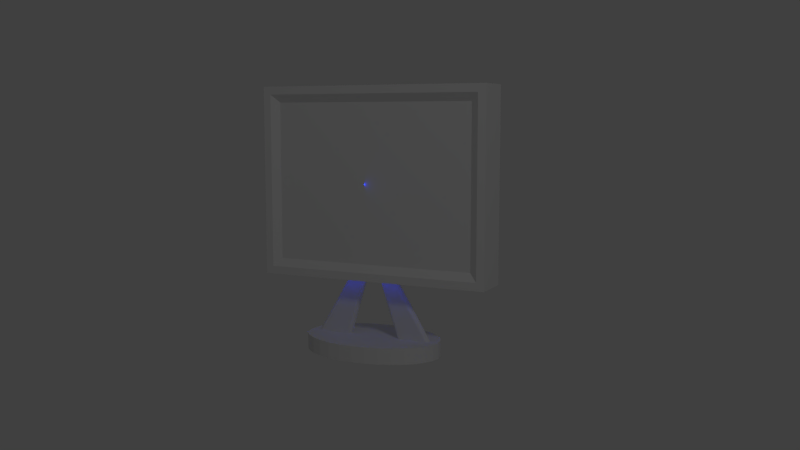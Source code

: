 # Source: tft.blend  (saved by Blender 2.62.0; exported with 4.5.12 LTS)
import bpy
from mathutils import Matrix  # noqa: F401  (used for matrix-valued properties, if any)

bpy.ops.wm.read_factory_settings(use_empty=True)
scene = bpy.context.scene
scene.name = 'Scene'

# ---- collections
col_collection_1 = bpy.data.collections.new('Collection 1'); scene.collection.children.link(col_collection_1)

# ---- materials (node trees are filled in below, after node groups)
mat_material = bpy.data.materials.new('Material')
mat_material.alpha_threshold = 0.0
mat_material.use_transparent_shadow = False
mat_material.roughness = 0.5
mat_material.line_color = (0.0, 0.0, 0.0, 1.0)

# ---- material node trees

# ---- world
world_world = bpy.data.worlds.new('World'); scene.world = world_world
world_world.color = (0.05088, 0.05088, 0.05088)
world_world.use_sun_shadow = False
world_world.sun_shadow_jitter_overblur = 0.0
world_world.cycles.sampling_method = 'MANUAL'
world_world.cycles.sample_map_resolution = 256

# ---- cameras
cam_camera = bpy.data.cameras.new('Camera')
cam_camera.clip_end = 100.0
cam_camera.lens = 35.0
cam_camera.sensor_width = 32.0
cam_camera.sensor_height = 18.0
cam_camera.ortho_scale = 7.314
cam_camera.dof.focus_distance = 0.0
cam_camera.dof.aperture_fstop = 128.0

# ---- lights
light_area = bpy.data.lights.new('Area', 'AREA')
light_area.color = (0.0, 0.02403, 1.0)
light_area.transmission_factor = 0.0
light_area.energy = 31.42
light_area.shadow_buffer_clip_start = 0.5
light_area.shadow_soft_size = 1.0
light_area.shadow_maximum_resolution = 0.006
light_area.use_absolute_resolution = True
light_area.size = 1.0
light_area.size_y = 1.0
light_area.cycles.use_multiple_importance_sampling = False
light_lamp = bpy.data.lights.new('Lamp', 'POINT')
light_lamp.transmission_factor = 0.0
light_lamp.cutoff_distance = 30.0
light_lamp.energy = 500.0
light_lamp.shadow_buffer_clip_start = 1.001
light_lamp.shadow_soft_size = 1.0
light_lamp.shadow_maximum_resolution = 0.006
light_lamp.use_absolute_resolution = True
light_lamp.cycles.use_multiple_importance_sampling = False

# ---- meshes
me_cube_002 = bpy.data.meshes.new('Cube.002')
me_cube_002.from_pydata([(0.3999, 3.66e-08, 2.927), (-0.007107, -3.66e-08, 1.593), (0.393, 0.04904, 2.934), (0.3864, 0.04619, 2.94), (0.3803, 0.04157, 2.946), (0.3749, 0.03536, 2.952), (0.3705, 0.02778, 2.956), (0.3673, 0.01913, 2.959), (0.3653, 0.009754, 2.961), (0.3646, -1.719e-07, 2.962), (0.3653, -0.009755, 2.961), (0.3673, -0.01913, 2.959), (0.3705, -0.02778, 2.956), (0.3749, -0.03536, 2.952), (0.3803, -0.04157, 2.946), (0.3864, -0.04619, 2.94), (0.393, -0.04904, 2.934), (0.3999, -0.05, 2.927), (0.8069, -0.04904, 2.92), (0.8135, -0.04619, 2.913), (0.8196, -0.04157, 2.907), (0.825, -0.03536, 2.902), (0.8294, -0.02778, 2.897), (0.8327, -0.01913, 2.894), (0.8347, -0.009755, 2.892), (0.8354, -7.24e-08, 2.891), (0.8347, 0.009754, 2.892), (0.8327, 0.01913, 2.894), (0.8294, 0.02778, 2.897), (0.825, 0.03536, 2.902), (0.8196, 0.04157, 2.907), (0.8135, 0.04619, 2.913), (0.8069, 0.04904, 2.92), (0.3999, 0.05, 2.927), (-0.014, 0.04904, 1.6), (-0.02064, 0.04619, 1.606), (-0.02675, 0.04157, 1.613), (-0.03211, 0.03536, 1.618), (-0.0365, 0.02778, 1.622), (-0.03977, 0.01913, 1.626), (-0.04178, 0.009755, 1.628), (-0.04246, 8.424e-09, 1.628), (-0.04178, -0.009755, 1.628), (-0.03977, -0.01913, 1.626), (-0.0365, -0.02778, 1.622), (-0.03211, -0.03536, 1.618), (-0.02675, -0.04157, 1.613), (-0.02064, -0.04619, 1.606), (-0.014, -0.04904, 1.6), (-0.007107, -0.05, 1.593), (-0.0002097, -0.04904, 1.586), (0.006423, -0.04619, 1.579), (0.01254, -0.04157, 1.573), (0.01789, -0.03536, 1.568), (0.02229, -0.02778, 1.563), (0.02556, -0.01913, 1.56), (0.02757, -0.009755, 1.558), (0.02825, -2.956e-08, 1.558), (0.02757, 0.009754, 1.558), (0.02556, 0.01913, 1.56), (0.02229, 0.02778, 1.563), (0.01789, 0.03536, 1.568), (0.01254, 0.04157, 1.573), (0.006423, 0.04619, 1.579), (-0.0002097, 0.04904, 1.586), (-0.007107, 0.05, 1.593), (-0.4199, 3.888e-07, 2.889), (0.007107, -3.932e-07, 1.593), (-0.8069, 0.04904, 2.914), (-0.8135, 0.04619, 2.907), (-0.8196, 0.04157, 2.901), (-0.825, 0.03536, 2.896), (-0.8294, 0.02778, 2.892), (-0.8327, 0.01913, 2.888), (-0.8347, 0.009755, 2.886), (-0.8354, 1.92e-07, 2.886), (-0.8347, -0.009754, 2.886), (-0.8327, -0.01913, 2.888), (-0.8294, -0.02778, 2.892), (-0.825, -0.03536, 2.896), (-0.8196, -0.04157, 2.901), (-0.8135, -0.04619, 2.907), (-0.8069, -0.04904, 2.914), (-0.4199, -0.05, 2.889), (-0.413, -0.04904, 2.896), (-0.4064, -0.04619, 2.903), (-0.4003, -0.04157, 2.909), (-0.3949, -0.03535, 2.914), (-0.3905, -0.02778, 2.919), (-0.3873, -0.01913, 2.922), (-0.3853, -0.009754, 2.924), (-0.3846, 2.725e-07, 2.925), (-0.3853, 0.009755, 2.924), (-0.3873, 0.01913, 2.922), (-0.3905, 0.02778, 2.919), (-0.3949, 0.03536, 2.914), (-0.4003, 0.04157, 2.909), (-0.4064, 0.04619, 2.903), (-0.413, 0.04904, 2.896), (-0.4199, 0.05, 2.889), (0.0002096, 0.04904, 1.586), (-0.006423, 0.04619, 1.579), (-0.01254, 0.04157, 1.573), (-0.01789, 0.03536, 1.568), (-0.02229, 0.02778, 1.563), (-0.02556, 0.01913, 1.56), (-0.02757, 0.009754, 1.558), (-0.02825, -3.408e-07, 1.558), (-0.02757, -0.009755, 1.558), (-0.02556, -0.01913, 1.56), (-0.02229, -0.02778, 1.563), (-0.01789, -0.03536, 1.568), (-0.01254, -0.04157, 1.573), (-0.006423, -0.04619, 1.579), (0.0002095, -0.04904, 1.586), (0.007107, -0.05, 1.593), (0.014, -0.04904, 1.6), (0.02064, -0.04619, 1.606), (0.02675, -0.04157, 1.613), (0.03211, -0.03536, 1.618), (0.0365, -0.02778, 1.622), (0.03977, -0.01913, 1.626), (0.04178, -0.009755, 1.628), (0.04246, -3.935e-07, 1.628), (0.04178, 0.009754, 1.628), (0.03977, 0.01913, 1.626), (0.0365, 0.02778, 1.622), (0.03211, 0.03535, 1.618), (0.02675, 0.04157, 1.613), (0.02064, 0.04619, 1.606), (0.014, 0.04904, 1.6), (0.007107, 0.05, 1.593), (-3.046e-06, -0.01, 2.8), (-3.302e-06, -0.01, 3.0), (0.1756, 0.5785, 2.8), (0.3444, 0.5443, 2.8), (0.5, 0.4889, 2.8), (0.6364, 0.4143, 2.8), (0.7483, 0.3233, 2.8), (0.8315, 0.2196, 2.8), (0.8827, 0.1071, 2.8), (0.9, -0.01, 2.8), (0.8827, -0.1271, 2.8), (0.8315, -0.2396, 2.8), (0.7483, -0.3433, 2.8), (0.6364, -0.4343, 2.8), (0.5, -0.5089, 2.8), (0.3444, -0.5643, 2.8), (0.1756, -0.5985, 2.8), (-3.761e-06, -0.61, 2.8), (-0.1756, -0.5985, 2.8), (-0.3444, -0.5643, 2.8), (-0.5, -0.5089, 2.8), (-0.6364, -0.4343, 2.8), (-0.7483, -0.3433, 2.8), (-0.8315, -0.2396, 2.8), (-0.8827, -0.1271, 2.8), (-0.9, -0.01, 2.8), (-0.8827, 0.1071, 2.8), (-0.8315, 0.2196, 2.8), (-0.7483, 0.3233, 2.8), (-0.6364, 0.4143, 2.8), (-0.5, 0.4889, 2.8), (-0.3444, 0.5443, 2.8), (-0.1756, 0.5785, 2.8), (-4.477e-06, 0.59, 2.8), (0.1756, 0.5785, 3.0), (0.3444, 0.5443, 3.0), (0.5, 0.4889, 3.0), (0.6364, 0.4143, 3.0), (0.7483, 0.3233, 3.0), (0.8315, 0.2196, 3.0), (0.8827, 0.1071, 3.0), (0.9, -0.009999, 3.0), (0.8827, -0.1271, 3.0), (0.8315, -0.2396, 3.0), (0.7483, -0.3433, 3.0), (0.6364, -0.4343, 3.0), (0.5, -0.5089, 3.0), (0.3444, -0.5643, 3.0), (0.1756, -0.5985, 3.0), (-2.944e-06, -0.61, 3.0), (-0.1756, -0.5985, 3.0), (-0.3444, -0.5643, 3.0), (-0.5, -0.5089, 3.0), (-0.6364, -0.4343, 3.0), (-0.7483, -0.3433, 3.0), (-0.8315, -0.2396, 3.0), (-0.8827, -0.1271, 3.0), (-0.9, -0.01, 3.0), (-0.8827, 0.1071, 3.0), (-0.8315, 0.2196, 3.0), (-0.7483, 0.3233, 3.0), (-0.6364, 0.4143, 3.0), (-0.5, 0.4889, 3.0), (-0.3444, 0.5443, 3.0), (-0.1756, 0.5785, 3.0), (-3.302e-06, 0.59, 3.0)], [], [(33, 65, 34, 2), (35, 3, 2, 34), (36, 4, 3, 35), (37, 5, 4, 36), (38, 6, 5, 37), (39, 7, 6, 38), (40, 8, 7, 39), (41, 9, 8, 40), (42, 10, 9, 41), (43, 11, 10, 42), (44, 12, 11, 43), (45, 13, 12, 44), (46, 14, 13, 45), (47, 15, 14, 46), (48, 16, 15, 47), (49, 17, 16, 48), (50, 18, 17, 49), (51, 19, 18, 50), (52, 20, 19, 51), (53, 21, 20, 52), (54, 22, 21, 53), (55, 23, 22, 54), (56, 24, 23, 55), (57, 25, 24, 56), (58, 26, 25, 57), (59, 27, 26, 58), (60, 28, 27, 59), (61, 29, 28, 60), (62, 30, 29, 61), (63, 31, 30, 62), (64, 32, 31, 63), (65, 33, 32, 64), (0, 33, 2), (34, 65, 1), (0, 2, 3), (1, 35, 34), (0, 3, 4), (1, 36, 35), (0, 4, 5), (1, 37, 36), (0, 5, 6), (1, 38, 37), (0, 6, 7), (1, 39, 38), (0, 7, 8), (1, 40, 39), (0, 8, 9), (1, 41, 40), (0, 9, 10), (1, 42, 41), (0, 10, 11), (1, 43, 42), (0, 11, 12), (1, 44, 43), (0, 12, 13), (1, 45, 44), (0, 13, 14), (1, 46, 45), (0, 14, 15), (1, 47, 46), (0, 15, 16), (1, 48, 47), (0, 16, 17), (1, 49, 48), (0, 17, 18), (1, 50, 49), (0, 18, 19), (1, 51, 50), (0, 19, 20), (1, 52, 51), (0, 20, 21), (1, 53, 52), (0, 21, 22), (1, 54, 53), (0, 22, 23), (1, 55, 54), (0, 23, 24), (1, 56, 55), (0, 24, 25), (1, 57, 56), (0, 25, 26), (1, 58, 57), (0, 26, 27), (1, 59, 58), (0, 27, 28), (1, 60, 59), (0, 28, 29), (1, 61, 60), (0, 29, 30), (1, 62, 61), (0, 30, 31), (1, 63, 62), (0, 31, 32), (1, 64, 63), (0, 32, 33), (1, 65, 64), (99, 131, 100, 68), (101, 69, 68, 100), (102, 70, 69, 101), (103, 71, 70, 102), (104, 72, 71, 103), (105, 73, 72, 104), (106, 74, 73, 105), (107, 75, 74, 106), (108, 76, 75, 107), (109, 77, 76, 108), (110, 78, 77, 109), (111, 79, 78, 110), (112, 80, 79, 111), (113, 81, 80, 112), (114, 82, 81, 113), (115, 83, 82, 114), (116, 84, 83, 115), (117, 85, 84, 116), (118, 86, 85, 117), (119, 87, 86, 118), (120, 88, 87, 119), (121, 89, 88, 120), (122, 90, 89, 121), (123, 91, 90, 122), (124, 92, 91, 123), (125, 93, 92, 124), (126, 94, 93, 125), (127, 95, 94, 126), (128, 96, 95, 127), (129, 97, 96, 128), (130, 98, 97, 129), (131, 99, 98, 130), (66, 99, 68), (100, 131, 67), (66, 68, 69), (67, 101, 100), (66, 69, 70), (67, 102, 101), (66, 70, 71), (67, 103, 102), (66, 71, 72), (67, 104, 103), (66, 72, 73), (67, 105, 104), (66, 73, 74), (67, 106, 105), (66, 74, 75), (67, 107, 106), (66, 75, 76), (67, 108, 107), (66, 76, 77), (67, 109, 108), (66, 77, 78), (67, 110, 109), (66, 78, 79), (67, 111, 110), (66, 79, 80), (67, 112, 111), (66, 80, 81), (67, 113, 112), (66, 81, 82), (67, 114, 113), (66, 82, 83), (67, 115, 114), (66, 83, 84), (67, 116, 115), (66, 84, 85), (67, 117, 116), (66, 85, 86), (67, 118, 117), (66, 86, 87), (67, 119, 118), (66, 87, 88), (67, 120, 119), (66, 88, 89), (67, 121, 120), (66, 89, 90), (67, 122, 121), (66, 90, 91), (67, 123, 122), (66, 91, 92), (67, 124, 123), (66, 92, 93), (67, 125, 124), (66, 93, 94), (67, 126, 125), (66, 94, 95), (67, 127, 126), (66, 95, 96), (67, 128, 127), (66, 96, 97), (67, 129, 128), (66, 97, 98), (67, 130, 129), (66, 98, 99), (67, 131, 130), (165, 197, 166, 134), (167, 135, 134, 166), (168, 136, 135, 167), (169, 137, 136, 168), (170, 138, 137, 169), (171, 139, 138, 170), (172, 140, 139, 171), (173, 141, 140, 172), (174, 142, 141, 173), (175, 143, 142, 174), (176, 144, 143, 175), (177, 145, 144, 176), (178, 146, 145, 177), (179, 147, 146, 178), (180, 148, 147, 179), (181, 149, 148, 180), (182, 150, 149, 181), (183, 151, 150, 182), (184, 152, 151, 183), (185, 153, 152, 184), (186, 154, 153, 185), (187, 155, 154, 186), (188, 156, 155, 187), (189, 157, 156, 188), (190, 158, 157, 189), (191, 159, 158, 190), (192, 160, 159, 191), (193, 161, 160, 192), (194, 162, 161, 193), (195, 163, 162, 194), (196, 164, 163, 195), (197, 165, 164, 196), (132, 165, 134), (166, 197, 133), (132, 134, 135), (133, 167, 166), (132, 135, 136), (133, 168, 167), (132, 136, 137), (133, 169, 168), (132, 137, 138), (133, 170, 169), (132, 138, 139), (133, 171, 170), (132, 139, 140), (133, 172, 171), (132, 140, 141), (133, 173, 172), (132, 141, 142), (133, 174, 173), (132, 142, 143), (133, 175, 174), (132, 143, 144), (133, 176, 175), (132, 144, 145), (133, 177, 176), (132, 145, 146), (133, 178, 177), (132, 146, 147), (133, 179, 178), (132, 147, 148), (133, 180, 179), (132, 148, 149), (133, 181, 180), (132, 149, 150), (133, 182, 181), (132, 150, 151), (133, 183, 182), (132, 151, 152), (133, 184, 183), (132, 152, 153), (133, 185, 184), (132, 153, 154), (133, 186, 185), (132, 154, 155), (133, 187, 186), (132, 155, 156), (133, 188, 187), (132, 156, 157), (133, 189, 188), (132, 157, 158), (133, 190, 189), (132, 158, 159), (133, 191, 190), (132, 159, 160), (133, 192, 191), (132, 160, 161), (133, 193, 192), (132, 161, 162), (133, 194, 193), (132, 162, 163), (133, 195, 194), (132, 163, 164), (133, 196, 195), (132, 164, 165), (133, 197, 196)])
me_cube_002.materials.append(mat_material)
me_cube_002.use_remesh_preserve_volume = False
me_cube_002.use_remesh_preserve_attributes = False
me_cube_002.use_mirror_vertex_groups = False
me_cube_002.update()
me_cube = bpy.data.meshes.new('Cube')
me_cube.from_pydata([(1.4, 0.0918, -0.8462), (1.4, -0.5, -0.8462), (-1.2, -0.5, -0.8462), (-1.2, 0.0918, -0.8462), (1.4, 0.0918, 1.154), (1.4, -0.5, 1.154), (-1.2, -0.5, 1.154), (-1.2, 0.0918, 1.154), (-1.3, -0.5692, 1.254), (1.5, -0.5692, 1.254), (-1.2, -0.3692, 1.154), (-1.2, -0.5, -0.8462), (-1.2, -0.3692, -0.8462), (1.4, -0.5, -0.8462), (-1.2, -0.5, -0.8462), (1.4, -0.5, -0.8462), (1.5, -0.5692, -0.9462), (-1.3, -0.5692, -0.9462), (1.6, -0.5692, -1.046), (1.6, -0.5692, 1.354), (-1.4, -0.5692, -1.046), (-1.4, -0.5692, 1.354), (-1.4, -0.06923, 1.354), (-1.4, -0.06923, -1.046), (1.6, -0.06923, 1.354), (1.6, -0.06923, -1.046)], [(11, 12), (1, 13)], [(0, 1, 2, 3), (4, 7, 6, 5), (0, 4, 5, 1), (1, 5, 6, 2), (2, 6, 7, 3), (4, 0, 3, 7), (6, 5, 9, 8), (6, 10, 11, 2), (1, 2, 14, 15), (6, 8, 17, 11), (5, 13, 16, 9), (1, 16, 17, 2), (9, 16, 18, 19), (8, 21, 20, 17), (16, 17, 20, 18), (8, 9, 19, 21), (20, 21, 22, 23), (21, 19, 24, 22), (18, 20, 23, 25), (19, 18, 25, 24), (0, 4, 24, 25), (3, 23, 22, 7), (4, 7, 22, 24), (0, 25, 23, 3)])
me_cube.materials.append(mat_material)
me_cube.use_remesh_preserve_volume = False
me_cube.use_remesh_preserve_attributes = False
me_cube.use_mirror_vertex_groups = False
me_cube.update()

# ---- objects
ob_cube_002 = bpy.data.objects.new('Cube.002', me_cube_002)
ob_area = bpy.data.objects.new('Area', light_area)
ob_cube = bpy.data.objects.new('Cube', me_cube)
ob_lamp = bpy.data.objects.new('Lamp', light_lamp)
ob_camera = bpy.data.objects.new('Camera', cam_camera)

# ---- transforms, parenting, visibility, modifiers, constraints
ob_cube_002.location = (0.0, -0.25, 1.0)
ob_cube_002.rotation_euler = (0.0, 3.142, 0.0)
ob_cube_002.lock_rotations_4d = False
ob_cube_002.empty_display_type = 'ARROWS'
ob_cube_002.lineart.crease_threshold = 0.0
ob_area.location = (0.0, -0.5, 0.15)
ob_area.rotation_euler = (1.571, 1.571, 0.0)
ob_area.scale = (2.5, 3.0, 1.0)
ob_area.lineart.crease_threshold = 0.0
ob_cube.location = (0.0, 0.0, 0.0)
ob_cube.lock_rotations_4d = False
ob_cube.empty_display_type = 'ARROWS'
ob_cube.lineart.crease_threshold = 0.0
ob_lamp.location = (10.0, -10.0, 10.0)
ob_lamp.rotation_euler = (0.6503, 0.05522, 1.866)
ob_lamp.lock_rotations_4d = False
ob_lamp.empty_display_type = 'ARROWS'
ob_lamp.color = (0.0, 0.0, 0.0, 0.0)
ob_lamp.lineart.crease_threshold = 0.0
ob_camera.location = (5.0, -10.0, 0.9609)
ob_camera.rotation_euler = (1.449, 2.455e-07, 0.4434)
ob_camera.lock_rotations_4d = False
ob_camera.empty_display_type = 'ARROWS'
ob_camera.color = (0.0, 0.0, 0.0, 0.0)
ob_camera.display_type = 'WIRE'
ob_camera.lineart.crease_threshold = 0.0

# ---- collection membership
col_collection_1.objects.link(ob_cube_002)
col_collection_1.objects.link(ob_area)
col_collection_1.objects.link(ob_cube)
col_collection_1.objects.link(ob_lamp)
col_collection_1.objects.link(ob_camera)

# ---- scene / render settings (as saved in the file)
scene.camera = ob_camera
scene.frame_start = 1; scene.frame_end = 250; scene.frame_set(0)
scene.render.engine = 'BLENDER_EEVEE_NEXT'
scene.render.image_settings.color_mode = 'RGB'
scene.render.image_settings.compression = 90
scene.render.resolution_percentage = 64
scene.render.dither_intensity = 0.0
scene.render.bake_margin = 2
scene.render.bake_bias = 0.0
scene.cycles.use_denoising = False
scene.cycles.samples = 10
scene.cycles.sampling_pattern = 'TABULATED_SOBOL'
scene.cycles.light_sampling_threshold = 0.0
scene.cycles.use_adaptive_sampling = False
scene.cycles.use_light_tree = False
scene.cycles.blur_glossy = 0.0
scene.cycles.volume_bounces = 1
scene.cycles.pixel_filter_type = 'GAUSSIAN'
scene.cycles.sample_clamp_indirect = 0.0
scene.view_settings.view_transform = 'Standard'
bpy.context.view_layer.update()
